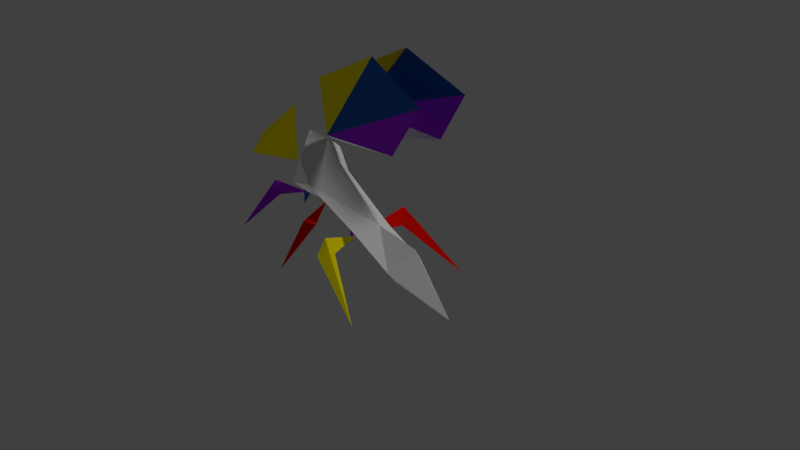 # Source: gnat.blend  (saved by Blender 2.79.0; exported with 4.5.12 LTS)
import bpy
from mathutils import Matrix  # noqa: F401  (used for matrix-valued properties, if any)

bpy.ops.wm.read_factory_settings(use_empty=True)
scene = bpy.context.scene
scene.name = 'Scene'

# ---- collections
col_collection_1 = bpy.data.collections.new('Collection 1'); scene.collection.children.link(col_collection_1)

# ---- materials (node trees are filled in below, after node groups)
mat_1 = bpy.data.materials.new('1')
mat_1.alpha_threshold = 0.0
mat_1.use_transparent_shadow = False
mat_1.roughness = 0.5
mat_2 = bpy.data.materials.new('2')
mat_2.alpha_threshold = 0.0
mat_2.use_transparent_shadow = False
mat_2.roughness = 0.5
mat_3 = bpy.data.materials.new('3')
mat_3.alpha_threshold = 0.0
mat_3.use_transparent_shadow = False
mat_3.diffuse_color = (0.8, 0.004509, 0.0, 1.0)
mat_3.roughness = 0.5
mat_4 = bpy.data.materials.new('4')
mat_4.alpha_threshold = 0.0
mat_4.use_transparent_shadow = False
mat_4.diffuse_color = (0.8, 0.6844, 0.0, 1.0)
mat_4.roughness = 0.5
mat_5 = bpy.data.materials.new('5')
mat_5.alpha_threshold = 0.0
mat_5.use_transparent_shadow = False
mat_5.diffuse_color = (0.01594, 0.09179, 0.3672, 1.0)
mat_5.roughness = 0.5
mat_6 = bpy.data.materials.new('6')
mat_6.alpha_threshold = 0.0
mat_6.use_transparent_shadow = False
mat_6.diffuse_color = (0.3572, 0.01943, 0.8, 1.0)
mat_6.roughness = 0.5

# ---- material node trees

# ---- world
world_world = bpy.data.worlds.new('World'); scene.world = world_world
world_world.color = (0.05088, 0.05088, 0.05088)
world_world.use_sun_shadow = False
world_world.sun_shadow_jitter_overblur = 0.0
world_world.cycles.sampling_method = 'MANUAL'

# ---- cameras
cam_camera = bpy.data.cameras.new('Camera')
cam_camera.clip_end = 100.0
cam_camera.lens = 35.0
cam_camera.sensor_width = 32.0
cam_camera.sensor_height = 18.0
cam_camera.ortho_scale = 7.314
cam_camera.dof.focus_distance = 0.0
cam_camera.dof.aperture_fstop = 128.0

# ---- lights
light_lamp_001 = bpy.data.lights.new('Lamp.001', 'SUN')
light_lamp_001.transmission_factor = 0.0
light_lamp_001.cutoff_distance = 30.0
light_lamp_001.angle = 0.1993
light_lamp_001.energy = 0.4
light_lamp_001.shadow_buffer_clip_start = 1.001
light_lamp_001.shadow_soft_size = 0.1
light_lamp_001.shadow_cascade_max_distance = 1000.0
light_lamp = bpy.data.lights.new('Lamp', 'SUN')
light_lamp.transmission_factor = 0.0
light_lamp.cutoff_distance = 30.0
light_lamp.angle = 0.1993
light_lamp.energy = 1.0
light_lamp.shadow_buffer_clip_start = 1.001
light_lamp.shadow_soft_size = 0.1
light_lamp.shadow_cascade_max_distance = 1000.0

# ---- meshes
me_cube_001 = bpy.data.meshes.new('Cube.001')
me_cube_001.from_pydata([(1.442, 0.0, -0.3444), (0.8422, 0.0, 0.388), (0.4908, 0.0, -0.2061), (0.658, 0.2777, 0.08374), (0.658, -0.2777, 0.08374), (-0.2517, 0.0, 0.1579), (0.2103, 0.0, 0.4826), (0.08849, 0.2639, 0.3619), (0.08849, -0.2639, 0.3619), (-0.6156, 0.0, 1.136), (-0.8317, 0.0, 0.4752), (-0.7653, 0.3315, 0.8197), (-0.7653, -0.3315, 0.8197), (-0.7578, 0.0, 1.383), (-1.134, 0.0, 1.383), (-1.424, 0.0, 0.8663), (-1.242, 0.0, 0.4671), (-0.9278, -0.3315, 1.123), (-1.096, -0.3315, 0.7522), (-0.9278, 0.3315, 1.123), (-1.096, 0.3315, 0.7522), (-1.424, 0.0, 1.668), (-2.203, 0.0, 1.068), (-1.969, 0.3543, 0.9253), (-1.969, -0.3543, 0.9253), (-1.433, 0.3185, 0.4687), (-1.525, -0.3185, 0.6516), (-2.067, 0.5423, -0.163), (-2.067, -0.5423, -0.163), (-0.7713, 0.4449, 0.344), (-0.5728, -0.4005, 0.344), (-1.11, 0.6318, -0.4527), (-1.11, -0.6318, -0.4527), (-0.05582, 0.6637, 0.4411), (-0.05582, -0.6637, 0.4411), (0.7619, -0.9497, -0.3334), (0.7619, 0.9497, -0.3334), (-0.05582, -0.7977, 0.2411), (-0.05582, 0.7977, 0.2411), (0.01088, -0.5705, 0.2183), (0.01088, 0.5705, 0.2183), (-0.5728, 0.4279, 0.344), (-0.8054, 0.3096, 0.2087), (-0.7713, -0.4449, 0.344), (-0.8054, -0.3096, 0.2087), (-1.525, 0.3185, 0.6516), (-1.539, 0.1594, 0.5197), (-1.539, -0.1594, 0.5197), (-1.433, -0.3185, 0.4687), (-0.6215, 0.207, 2.242), (0.4038, 0.2616, 2.724), (1.252, 0.3485, 2.342), (0.8567, 0.3822, 1.7), (-0.4496, 0.2616, 1.565), (-0.6215, -0.207, 2.242), (0.4038, -0.2616, 2.724), (1.252, -0.3485, 2.342), (0.8567, -0.3822, 1.7), (-0.4496, -0.2616, 1.565), (-0.3199, 0.1737, 1.85), (-0.3199, -0.1737, 1.85)], [], [(2, 0, 4), (0, 2, 3), (0, 3, 1), (4, 0, 1), (2, 5, 7, 3), (3, 7, 6, 1), (6, 8, 4, 1), (4, 8, 5, 2), (10, 11, 7, 5), (11, 9, 6, 7), (6, 9, 12, 8), (8, 12, 10, 5), (14, 17, 13), (15, 17, 14), (15, 18, 17), (15, 16, 18), (16, 10, 18), (12, 18, 10), (18, 12, 17), (13, 17, 9), (12, 9, 17), (11, 20, 19), (11, 19, 9), (10, 20, 11), (16, 20, 10), (16, 15, 20), (20, 15, 19), (15, 14, 19), (14, 13, 19), (13, 9, 19), (15, 23, 21), (21, 23, 22), (24, 21, 22), (21, 24, 15), (15, 24, 22, 23), (40, 33, 5), (5, 33, 38), (5, 38, 40), (36, 40, 38), (36, 33, 40), (33, 36, 38), (34, 5, 37), (34, 37, 35), (5, 39, 37), (37, 39, 35), (35, 39, 34), (5, 34, 39), (29, 10, 41), (42, 10, 29), (31, 42, 29), (29, 41, 31), (10, 42, 41), (42, 31, 41), (43, 32, 30), (44, 32, 43), (32, 44, 30), (30, 44, 10), (44, 43, 10), (10, 43, 30), (46, 25, 16), (27, 25, 46), (27, 46, 45), (27, 45, 25), (25, 45, 16), (46, 16, 45), (47, 28, 26), (16, 47, 26), (47, 16, 48), (47, 48, 28), (26, 28, 48), (26, 48, 16), (53, 13, 49), (52, 53, 51), (53, 50, 51), (53, 49, 50), (57, 56, 58), (58, 56, 55), (58, 55, 54), (58, 54, 13), (13, 59, 49), (52, 59, 13), (50, 49, 59), (50, 59, 51), (52, 51, 59), (60, 13, 54), (60, 57, 13), (57, 60, 56), (55, 56, 60), (55, 60, 54), (58, 13, 57), (13, 53, 52)])
me_cube_001.polygons.foreach_set('material_index', [1, 1, 1, 1, 1, 1, 1, 1, 0, 0, 0, 0, 1, 1, 1, 1, 1, 1, 1, 1, 1, 1, 1, 1, 1, 1, 1, 1, 1, 1, 3, 3, 3, 3, 3, 2, 2, 2, 2, 2, 2, 3, 3, 3, 3, 3, 3, 5, 5, 5, 5, 5, 5, 2, 2, 2, 2, 2, 2, 4, 4, 4, 4, 4, 4, 5, 5, 5, 5, 5, 5, 2, 5, 4, 3, 5, 4, 3, 2, 2, 0, 3, 4, 5, 2, 0, 5, 4, 3, 0, 0])
me_cube_001.materials.append(mat_1)
me_cube_001.materials.append(mat_2)
me_cube_001.materials.append(mat_3)
me_cube_001.materials.append(mat_4)
me_cube_001.materials.append(mat_5)
me_cube_001.materials.append(mat_6)
me_cube_001.use_remesh_preserve_volume = False
me_cube_001.use_remesh_preserve_attributes = False
me_cube_001.use_mirror_vertex_groups = False
me_cube_001.update()

# ---- objects
ob_lamp_001 = bpy.data.objects.new('Lamp.001', light_lamp_001)
ob_cube = bpy.data.objects.new('Cube', me_cube_001)
ob_lamp = bpy.data.objects.new('Lamp', light_lamp)
ob_camera = bpy.data.objects.new('Camera', cam_camera)

# ---- transforms, parenting, visibility, modifiers, constraints
ob_lamp_001.location = (-4.806, 1.005, -6.644)
ob_lamp_001.rotation_euler = (-2.509, 0.05522, 1.866)
ob_lamp_001.scale = (1.0, 1.0, 1.0)
ob_lamp_001.lock_rotations_4d = False
ob_lamp_001.empty_display_type = 'ARROWS'
ob_lamp_001.color = (0.0, 0.0, 0.0, 0.0)
ob_lamp_001.lineart.crease_threshold = 0.0
ob_cube.location = (0.0, 0.0, 0.0)
ob_cube.lineart.crease_threshold = 0.0
ob_lamp.location = (4.058, 1.005, 5.904)
ob_lamp.rotation_euler = (0.6503, 0.05522, 1.866)
ob_lamp.lock_rotations_4d = False
ob_lamp.empty_display_type = 'ARROWS'
ob_lamp.color = (0.0, 0.0, 0.0, 0.0)
ob_lamp.lineart.crease_threshold = 0.0
ob_camera.location = (7.481, -6.508, 5.344)
ob_camera.rotation_euler = (1.109, 0.0, 0.8149)
ob_camera.lock_rotations_4d = False
ob_camera.empty_display_type = 'ARROWS'
ob_camera.color = (0.0, 0.0, 0.0, 0.0)
ob_camera.display_type = 'WIRE'
ob_camera.lineart.crease_threshold = 0.0

# ---- collection membership
col_collection_1.objects.link(ob_lamp_001)
col_collection_1.objects.link(ob_cube)
col_collection_1.objects.link(ob_lamp)
col_collection_1.objects.link(ob_camera)

# ---- scene / render settings (as saved in the file)
scene.camera = ob_camera
scene.frame_start = 1; scene.frame_end = 250; scene.frame_set(1)
scene.render.engine = 'BLENDER_EEVEE_NEXT'
scene.render.resolution_percentage = 50
scene.render.dither_intensity = 0.0
scene.cycles.use_denoising = False
scene.cycles.samples = 128
scene.cycles.sampling_pattern = 'TABULATED_SOBOL'
scene.cycles.use_adaptive_sampling = False
scene.cycles.use_light_tree = False
scene.cycles.blur_glossy = 0.0
scene.cycles.sample_clamp_indirect = 0.0
scene.view_settings.view_transform = 'Standard'
bpy.context.view_layer.update()
